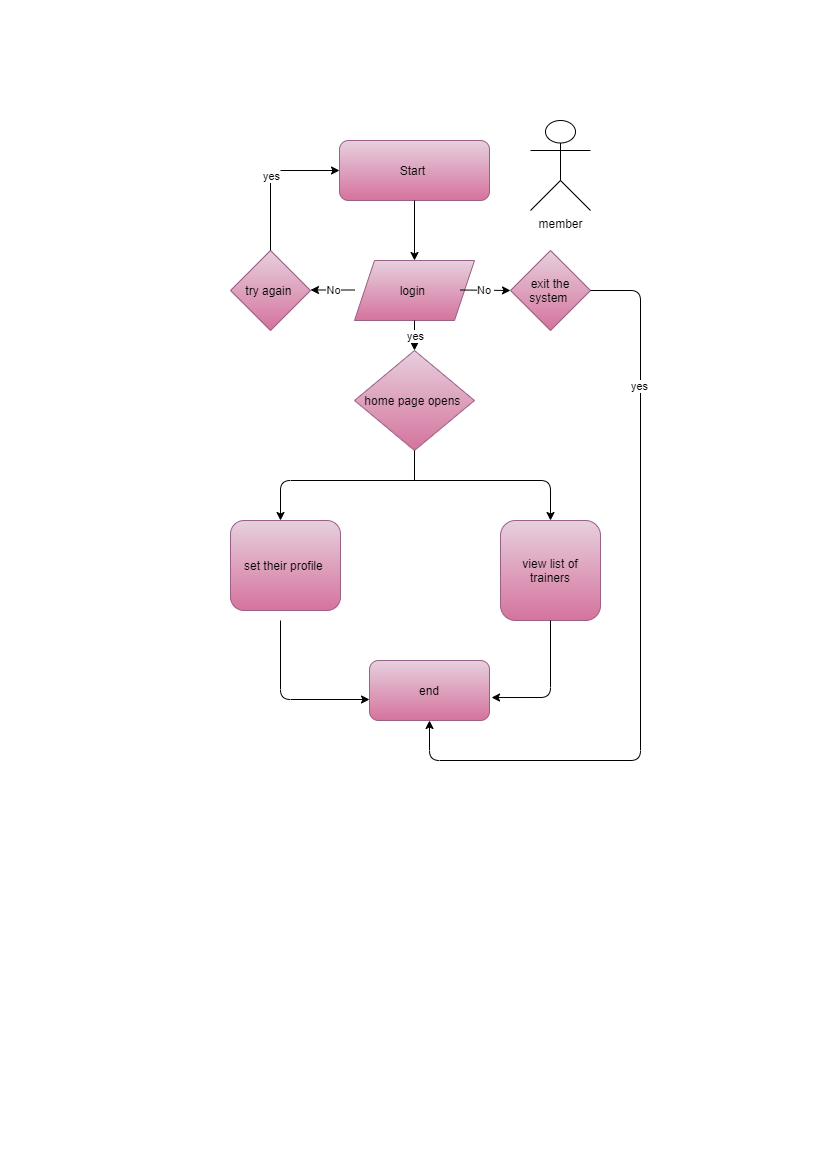

The diagram above was exported from draw.io. Its source (the exported page's mxGraphModel, read from the mxfile embedded in the PNG):
<mxGraphModel dx="1422" dy="743" grid="1" gridSize="10" guides="1" tooltips="1" connect="1" arrows="1" fold="1" page="1" pageScale="1" pageWidth="827" pageHeight="1169" math="0" shadow="0">
  <root>
    <mxCell id="0" />
    <mxCell id="1" parent="0" />
    <mxCell id="1SnQHFpbAJcvTiPVLVqy-3" value="Start&amp;nbsp;" style="rounded=1;whiteSpace=wrap;html=1;fillColor=#e6d0de;strokeColor=#996185;gradientColor=#d5739d;" vertex="1" parent="1">
      <mxGeometry x="339" y="140" width="150" height="60" as="geometry" />
    </mxCell>
    <mxCell id="1SnQHFpbAJcvTiPVLVqy-11" value="" style="endArrow=classic;html=1;" edge="1" parent="1">
      <mxGeometry width="50" height="50" relative="1" as="geometry">
        <mxPoint x="414" y="200" as="sourcePoint" />
        <mxPoint x="414" y="260" as="targetPoint" />
      </mxGeometry>
    </mxCell>
    <mxCell id="1SnQHFpbAJcvTiPVLVqy-25" value="member" style="shape=umlActor;verticalLabelPosition=bottom;verticalAlign=top;html=1;outlineConnect=0;" vertex="1" parent="1">
      <mxGeometry x="530" y="120" width="60" height="90" as="geometry" />
    </mxCell>
    <mxCell id="1SnQHFpbAJcvTiPVLVqy-56" value="login&amp;nbsp;" style="shape=parallelogram;perimeter=parallelogramPerimeter;whiteSpace=wrap;html=1;fixedSize=1;fillColor=#e6d0de;strokeColor=#996185;gradientColor=#d5739d;" vertex="1" parent="1">
      <mxGeometry x="354" y="260" width="120" height="60" as="geometry" />
    </mxCell>
    <mxCell id="1SnQHFpbAJcvTiPVLVqy-57" value="try again&amp;nbsp;" style="rhombus;whiteSpace=wrap;html=1;fillColor=#e6d0de;strokeColor=#996185;gradientColor=#d5739d;" vertex="1" parent="1">
      <mxGeometry x="230" y="250" width="80" height="80" as="geometry" />
    </mxCell>
    <mxCell id="1SnQHFpbAJcvTiPVLVqy-58" value="exit the system&amp;nbsp;" style="rhombus;whiteSpace=wrap;html=1;gradientColor=#d5739d;fillColor=#e6d0de;strokeColor=#996185;" vertex="1" parent="1">
      <mxGeometry x="510" y="250" width="80" height="80" as="geometry" />
    </mxCell>
    <mxCell id="1SnQHFpbAJcvTiPVLVqy-59" value="" style="endArrow=classic;html=1;" edge="1" parent="1">
      <mxGeometry relative="1" as="geometry">
        <mxPoint x="460" y="289.5" as="sourcePoint" />
        <mxPoint x="510" y="290" as="targetPoint" />
      </mxGeometry>
    </mxCell>
    <mxCell id="1SnQHFpbAJcvTiPVLVqy-60" value="No&amp;nbsp;" style="edgeLabel;resizable=0;html=1;align=center;verticalAlign=middle;" connectable="0" vertex="1" parent="1SnQHFpbAJcvTiPVLVqy-59">
      <mxGeometry relative="1" as="geometry" />
    </mxCell>
    <mxCell id="1SnQHFpbAJcvTiPVLVqy-61" value="" style="endArrow=classic;html=1;" edge="1" parent="1">
      <mxGeometry relative="1" as="geometry">
        <mxPoint x="354" y="289.5" as="sourcePoint" />
        <mxPoint x="310" y="289.5" as="targetPoint" />
      </mxGeometry>
    </mxCell>
    <mxCell id="1SnQHFpbAJcvTiPVLVqy-62" value="No" style="edgeLabel;resizable=0;html=1;align=center;verticalAlign=middle;" connectable="0" vertex="1" parent="1SnQHFpbAJcvTiPVLVqy-61">
      <mxGeometry relative="1" as="geometry" />
    </mxCell>
    <mxCell id="1SnQHFpbAJcvTiPVLVqy-63" value="" style="endArrow=classic;html=1;entryX=0;entryY=0.5;entryDx=0;entryDy=0;" edge="1" parent="1" target="1SnQHFpbAJcvTiPVLVqy-3">
      <mxGeometry relative="1" as="geometry">
        <mxPoint x="270" y="250" as="sourcePoint" />
        <mxPoint x="260" y="170" as="targetPoint" />
        <Array as="points">
          <mxPoint x="270" y="170" />
        </Array>
      </mxGeometry>
    </mxCell>
    <mxCell id="1SnQHFpbAJcvTiPVLVqy-64" value="yes" style="edgeLabel;resizable=0;html=1;align=center;verticalAlign=middle;" connectable="0" vertex="1" parent="1SnQHFpbAJcvTiPVLVqy-63">
      <mxGeometry relative="1" as="geometry" />
    </mxCell>
    <mxCell id="1SnQHFpbAJcvTiPVLVqy-65" value="" style="endArrow=classic;html=1;" edge="1" parent="1">
      <mxGeometry relative="1" as="geometry">
        <mxPoint x="414" y="320" as="sourcePoint" />
        <mxPoint x="414" y="350" as="targetPoint" />
      </mxGeometry>
    </mxCell>
    <mxCell id="1SnQHFpbAJcvTiPVLVqy-66" value="yes" style="edgeLabel;resizable=0;html=1;align=center;verticalAlign=middle;" connectable="0" vertex="1" parent="1SnQHFpbAJcvTiPVLVqy-65">
      <mxGeometry relative="1" as="geometry" />
    </mxCell>
    <mxCell id="1SnQHFpbAJcvTiPVLVqy-67" value="home page opens&amp;nbsp;" style="rhombus;whiteSpace=wrap;html=1;gradientColor=#d5739d;fillColor=#e6d0de;strokeColor=#996185;" vertex="1" parent="1">
      <mxGeometry x="354" y="350" width="120" height="100" as="geometry" />
    </mxCell>
    <mxCell id="1SnQHFpbAJcvTiPVLVqy-69" style="edgeStyle=orthogonalEdgeStyle;rounded=0;orthogonalLoop=1;jettySize=auto;html=1;exitX=0.5;exitY=1;exitDx=0;exitDy=0;" edge="1" parent="1">
      <mxGeometry relative="1" as="geometry">
        <mxPoint x="414" y="584.5" as="sourcePoint" />
        <mxPoint x="414" y="584.5" as="targetPoint" />
      </mxGeometry>
    </mxCell>
    <mxCell id="1SnQHFpbAJcvTiPVLVqy-72" value="view list of trainers" style="rounded=1;whiteSpace=wrap;html=1;gradientColor=#d5739d;fillColor=#e6d0de;strokeColor=#996185;" vertex="1" parent="1">
      <mxGeometry x="500" y="520" width="100" height="100" as="geometry" />
    </mxCell>
    <mxCell id="1SnQHFpbAJcvTiPVLVqy-74" value="set their profile&amp;nbsp;" style="rounded=1;whiteSpace=wrap;html=1;gradientColor=#d5739d;fillColor=#e6d0de;strokeColor=#996185;" vertex="1" parent="1">
      <mxGeometry x="230" y="520" width="110" height="90" as="geometry" />
    </mxCell>
    <mxCell id="1SnQHFpbAJcvTiPVLVqy-77" value="end" style="rounded=1;whiteSpace=wrap;html=1;gradientColor=#d5739d;fillColor=#e6d0de;strokeColor=#996185;" vertex="1" parent="1">
      <mxGeometry x="369" y="660" width="120" height="60" as="geometry" />
    </mxCell>
    <mxCell id="1SnQHFpbAJcvTiPVLVqy-78" value="" style="endArrow=classic;html=1;exitX=0.5;exitY=1;exitDx=0;exitDy=0;entryX=1.017;entryY=0.617;entryDx=0;entryDy=0;entryPerimeter=0;" edge="1" parent="1" source="1SnQHFpbAJcvTiPVLVqy-72" target="1SnQHFpbAJcvTiPVLVqy-77">
      <mxGeometry width="50" height="50" relative="1" as="geometry">
        <mxPoint x="570" y="750" as="sourcePoint" />
        <mxPoint x="490" y="780" as="targetPoint" />
        <Array as="points">
          <mxPoint x="550" y="697" />
        </Array>
      </mxGeometry>
    </mxCell>
    <mxCell id="1SnQHFpbAJcvTiPVLVqy-79" value="" style="endArrow=classic;html=1;entryX=0;entryY=0.65;entryDx=0;entryDy=0;entryPerimeter=0;" edge="1" parent="1" target="1SnQHFpbAJcvTiPVLVqy-77">
      <mxGeometry width="50" height="50" relative="1" as="geometry">
        <mxPoint x="280" y="620" as="sourcePoint" />
        <mxPoint x="210" y="780" as="targetPoint" />
        <Array as="points">
          <mxPoint x="280" y="699" />
        </Array>
      </mxGeometry>
    </mxCell>
    <mxCell id="1SnQHFpbAJcvTiPVLVqy-82" value="" style="endArrow=classic;html=1;exitX=1;exitY=0.5;exitDx=0;exitDy=0;entryX=0.5;entryY=1;entryDx=0;entryDy=0;" edge="1" parent="1" source="1SnQHFpbAJcvTiPVLVqy-58" target="1SnQHFpbAJcvTiPVLVqy-77">
      <mxGeometry width="50" height="50" relative="1" as="geometry">
        <mxPoint x="620" y="390" as="sourcePoint" />
        <mxPoint x="440" y="820" as="targetPoint" />
        <Array as="points">
          <mxPoint x="640" y="290" />
          <mxPoint x="640" y="760" />
          <mxPoint x="429" y="760" />
        </Array>
      </mxGeometry>
    </mxCell>
    <mxCell id="1SnQHFpbAJcvTiPVLVqy-84" value="yes" style="edgeLabel;html=1;align=center;verticalAlign=middle;resizable=0;points=[];" vertex="1" connectable="0" parent="1SnQHFpbAJcvTiPVLVqy-82">
      <mxGeometry x="-0.6235" y="-2" relative="1" as="geometry">
        <mxPoint as="offset" />
      </mxGeometry>
    </mxCell>
    <mxCell id="1SnQHFpbAJcvTiPVLVqy-86" value="" style="endArrow=none;html=1;entryX=0.5;entryY=1;entryDx=0;entryDy=0;" edge="1" parent="1" target="1SnQHFpbAJcvTiPVLVqy-67">
      <mxGeometry width="50" height="50" relative="1" as="geometry">
        <mxPoint x="414" y="480" as="sourcePoint" />
        <mxPoint x="440" y="480" as="targetPoint" />
      </mxGeometry>
    </mxCell>
    <mxCell id="1SnQHFpbAJcvTiPVLVqy-88" value="" style="endArrow=classic;startArrow=classic;html=1;" edge="1" parent="1">
      <mxGeometry width="50" height="50" relative="1" as="geometry">
        <mxPoint x="280" y="520" as="sourcePoint" />
        <mxPoint x="550" y="520" as="targetPoint" />
        <Array as="points">
          <mxPoint x="280" y="480" />
          <mxPoint x="550" y="480" />
        </Array>
      </mxGeometry>
    </mxCell>
  </root>
</mxGraphModel>